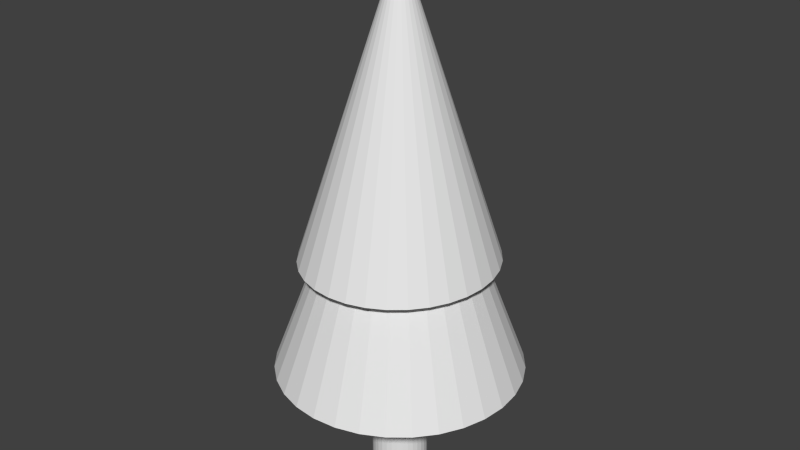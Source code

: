 # Source: tree_two_parts_importer_.blend  (saved by Blender 2.76.0; exported with 4.5.12 LTS)
import bpy
from mathutils import Matrix  # noqa: F401  (used for matrix-valued properties, if any)

bpy.ops.wm.read_factory_settings(use_empty=True)
scene = bpy.context.scene
scene.name = 'Scene'

# ---- collections
col_collection_1 = bpy.data.collections.new('Collection 1'); scene.collection.children.link(col_collection_1)

# ---- world
world_world = bpy.data.worlds.new('World'); scene.world = world_world
world_world.color = (0.05088, 0.05088, 0.05088)
world_world.use_sun_shadow = False
world_world.sun_shadow_jitter_overblur = 0.0
world_world.cycles.sampling_method = 'MANUAL'
world_world.cycles.sample_map_resolution = 256

# ---- meshes
me_cylinder_001 = bpy.data.meshes.new('Cylinder.001')
me_cylinder_001.from_pydata([(-1.187e-07, 1.0, 0.007971), (-1.187e-07, 1.0, 4.544), (0.1951, 0.9808, 0.007971), (0.1951, 0.9808, 4.544), (0.3827, 0.9239, 0.007971), (0.3827, 0.9239, 4.544), (0.5556, 0.8315, 0.007971), (0.5556, 0.8315, 4.544), (0.7071, 0.7071, 0.007971), (0.7071, 0.7071, 4.544), (0.8315, 0.5556, 0.007971), (0.8315, 0.5556, 4.544), (0.9239, 0.3827, 0.007971), (0.9239, 0.3827, 4.544), (0.9808, 0.1951, 0.007971), (0.9808, 0.1951, 4.544), (1.0, -2.094e-07, 0.007971), (1.0, -2.094e-07, 4.544), (0.9808, -0.1951, 0.007971), (0.9808, -0.1951, 4.544), (0.9239, -0.3827, 0.007971), (0.9239, -0.3827, 4.544), (0.8315, -0.5556, 0.007971), (0.8315, -0.5556, 4.544), (0.7071, -0.7071, 0.007971), (0.7071, -0.7071, 4.544), (0.5556, -0.8315, 0.007971), (0.5556, -0.8315, 4.544), (0.3827, -0.9239, 0.007971), (0.3827, -0.9239, 4.544), (0.1951, -0.9808, 0.007971), (0.1951, -0.9808, 4.544), (-4.446e-07, -1.0, 0.007971), (-4.446e-07, -1.0, 4.544), (-0.1951, -0.9808, 0.007971), (-0.1951, -0.9808, 4.544), (-0.3827, -0.9239, 0.007971), (-0.3827, -0.9239, 4.544), (-0.5556, -0.8315, 0.007971), (-0.5556, -0.8315, 4.544), (-0.7071, -0.7071, 0.007971), (-0.7071, -0.7071, 4.544), (-0.8315, -0.5556, 0.007971), (-0.8315, -0.5556, 4.544), (-0.9239, -0.3827, 0.007971), (-0.9239, -0.3827, 4.544), (-0.9808, -0.1951, 0.007971), (-0.9808, -0.1951, 4.544), (-1.0, 6.806e-07, 0.007971), (-1.0, 6.806e-07, 4.544), (-0.9808, 0.1951, 0.007971), (-0.9808, 0.1951, 4.544), (-0.9239, 0.3827, 0.007971), (-0.9239, 0.3827, 4.544), (-0.8315, 0.5556, 0.007971), (-0.8315, 0.5556, 4.544), (-0.7071, 0.7071, 0.007971), (-0.7071, 0.7071, 4.544), (-0.5556, 0.8315, 0.007971), (-0.5556, 0.8315, 4.544), (-0.3827, 0.9239, 0.007971), (-0.3827, 0.9239, 4.544), (-0.1951, 0.9808, 0.007971), (-0.1951, 0.9808, 4.544)], [], [(0, 1, 3, 2), (2, 3, 5, 4), (4, 5, 7, 6), (6, 7, 9, 8), (8, 9, 11, 10), (10, 11, 13, 12), (12, 13, 15, 14), (14, 15, 17, 16), (16, 17, 19, 18), (18, 19, 21, 20), (20, 21, 23, 22), (22, 23, 25, 24), (24, 25, 27, 26), (26, 27, 29, 28), (28, 29, 31, 30), (30, 31, 33, 32), (32, 33, 35, 34), (34, 35, 37, 36), (36, 37, 39, 38), (38, 39, 41, 40), (40, 41, 43, 42), (42, 43, 45, 44), (44, 45, 47, 46), (46, 47, 49, 48), (48, 49, 51, 50), (50, 51, 53, 52), (52, 53, 55, 54), (54, 55, 57, 56), (56, 57, 59, 58), (58, 59, 61, 60), (3, 1, 63, 61, 59, 57, 55, 53, 51, 49, 47, 45, 43, 41, 39, 37, 35, 33, 31, 29, 27, 25, 23, 21, 19, 17, 15, 13, 11, 9, 7, 5), (62, 63, 1, 0), (60, 61, 63, 62), (0, 2, 4, 6, 8, 10, 12, 14, 16, 18, 20, 22, 24, 26, 28, 30, 32, 34, 36, 38, 40, 42, 44, 46, 48, 50, 52, 54, 56, 58, 60, 62)])
me_cylinder_001.use_remesh_preserve_volume = False
me_cylinder_001.use_remesh_preserve_attributes = False
me_cylinder_001.use_mirror_vertex_groups = False
me_cylinder_001.update()
me_cylinder = bpy.data.meshes.new('Cylinder')
me_cylinder.from_pydata([(0.0005424, 4.423, 4.131), (0.8629, 4.338, 4.131), (1.692, 4.087, 4.131), (2.456, 3.678, 4.131), (3.126, 3.129, 4.131), (3.676, 2.459, 4.131), (4.084, 1.695, 4.131), (4.336, 0.8654, 4.131), (4.421, 0.003001, 4.131), (0.0005424, 0.003, 15.8), (4.336, -0.8594, 4.131), (4.084, -1.689, 4.131), (3.676, -2.453, 4.131), (3.126, -3.123, 4.131), (2.456, -3.672, 4.131), (1.692, -4.081, 4.131), (0.8629, -4.332, 4.131), (0.000541, -4.417, 4.131), (-0.8618, -4.332, 4.131), (-1.691, -4.081, 4.131), (-2.455, -3.672, 4.131), (-3.125, -3.123, 4.131), (-3.675, -2.453, 4.131), (-4.083, -1.689, 4.131), (-4.335, -0.8594, 4.131), (-4.42, 0.003005, 4.131), (-4.335, 0.8654, 4.131), (-4.083, 1.695, 4.131), (-3.675, 2.459, 4.131), (-3.125, 3.129, 4.131), (-2.455, 3.678, 4.131), (-1.691, 4.087, 4.131), (-0.8618, 4.338, 4.131), (0.0005424, 3.539, 8.313), (0.6665, 3.472, 8.313), (1.307, 3.27, 8.313), (1.897, 2.943, 8.313), (2.414, 2.504, 8.313), (2.839, 1.968, 8.313), (3.154, 1.356, 8.313), (3.349, 0.6929, 8.313), (3.414, 0.003001, 8.313), (0.0005424, 0.003, 18.97), (3.349, -0.6869, 8.313), (3.154, -1.35, 8.313), (2.839, -1.962, 8.313), (2.414, -2.498, 8.313), (1.897, -2.937, 8.313), (1.307, -3.264, 8.313), (0.6665, -3.466, 8.313), (0.0005413, -3.533, 8.313), (-0.6655, -3.466, 8.313), (-1.306, -3.264, 8.313), (-1.896, -2.937, 8.313), (-2.413, -2.498, 8.313), (-2.838, -1.962, 8.313), (-3.153, -1.35, 8.313), (-3.348, -0.6869, 8.313), (-3.413, 0.003004, 8.313), (-3.348, 0.6929, 8.313), (-3.153, 1.356, 8.313), (-2.838, 1.968, 8.313), (-2.413, 2.504, 8.313), (-1.896, 2.943, 8.313), (-1.306, 3.27, 8.313), (-0.6654, 3.472, 8.313)], [], [(31, 9, 32), (0, 9, 1), (30, 9, 31), (29, 9, 30), (28, 9, 29), (27, 9, 28), (26, 9, 27), (25, 9, 26), (24, 9, 25), (23, 9, 24), (22, 9, 23), (21, 9, 22), (20, 9, 21), (19, 9, 20), (18, 9, 19), (17, 9, 18), (16, 9, 17), (15, 9, 16), (14, 9, 15), (13, 9, 14), (12, 9, 13), (11, 9, 12), (10, 9, 11), (8, 9, 10), (7, 9, 8), (6, 9, 7), (5, 9, 6), (4, 9, 5), (3, 9, 4), (2, 9, 3), (32, 9, 0), (1, 9, 2), (0, 1, 2, 3, 4, 5, 6, 7, 8, 10, 11, 12, 13, 14, 15, 16, 17, 18, 19, 20, 21, 22, 23, 24, 25, 26, 27, 28, 29, 30, 31, 32), (64, 42, 65), (33, 42, 34), (63, 42, 64), (62, 42, 63), (61, 42, 62), (60, 42, 61), (59, 42, 60), (58, 42, 59), (57, 42, 58), (56, 42, 57), (55, 42, 56), (54, 42, 55), (53, 42, 54), (52, 42, 53), (51, 42, 52), (50, 42, 51), (49, 42, 50), (48, 42, 49), (47, 42, 48), (46, 42, 47), (45, 42, 46), (44, 42, 45), (43, 42, 44), (41, 42, 43), (40, 42, 41), (39, 42, 40), (38, 42, 39), (37, 42, 38), (36, 42, 37), (35, 42, 36), (65, 42, 33), (34, 42, 35), (33, 34, 35, 36, 37, 38, 39, 40, 41, 43, 44, 45, 46, 47, 48, 49, 50, 51, 52, 53, 54, 55, 56, 57, 58, 59, 60, 61, 62, 63, 64, 65)])
me_cylinder.use_remesh_preserve_volume = False
me_cylinder.use_remesh_preserve_attributes = False
me_cylinder.use_mirror_vertex_groups = False
me_cylinder.update()

# ---- objects
ob_trunk = bpy.data.objects.new('Trunk', me_cylinder_001)
ob_leaves = bpy.data.objects.new('Leaves', me_cylinder)

# ---- transforms, parenting, visibility, modifiers, constraints
ob_trunk.location = (0.0, 0.0, 0.0)
ob_trunk.lineart.crease_threshold = 0.0
ob_leaves.location = (0.0, 0.0, 0.0)
ob_leaves.lineart.crease_threshold = 0.0

# ---- collection membership
col_collection_1.objects.link(ob_trunk)
col_collection_1.objects.link(ob_leaves)

# ---- scene / render settings (as saved in the file)
scene.frame_start = 1; scene.frame_end = 250; scene.frame_set(1)
scene.render.engine = 'BLENDER_EEVEE_NEXT'
scene.render.resolution_percentage = 50
scene.render.dither_intensity = 0.0
scene.cycles.use_denoising = False
scene.cycles.samples = 10
scene.cycles.sampling_pattern = 'TABULATED_SOBOL'
scene.cycles.light_sampling_threshold = 0.0
scene.cycles.use_adaptive_sampling = False
scene.cycles.use_light_tree = False
scene.cycles.blur_glossy = 0.0
scene.cycles.pixel_filter_type = 'GAUSSIAN'
scene.cycles.sample_clamp_indirect = 0.0
scene.view_settings.view_transform = 'Standard'
bpy.context.view_layer.update()

# ---- added for rendering (the .blend has no active camera and no usable light): camera, sun
cam_auto = bpy.data.cameras.new('AutoCamera')
cam_auto.lens = 50.0
cam_auto.sensor_width = 36.0
cam_auto.clip_end = 1000.0
ob_auto_camera = bpy.data.objects.new('AutoCamera', cam_auto)
scene.collection.objects.link(ob_auto_camera)
ob_auto_camera.location = (21.0141, -25.2133, 26.2993)
ob_auto_camera.rotation_euler = (1.09748, -7.21219e-08, 0.694738)
scene.camera = ob_auto_camera
light_auto_sun = bpy.data.lights.new('AutoSun', 'SUN')
light_auto_sun.energy = 3.0
light_auto_sun.angle = 0.0523599
ob_auto_sun = bpy.data.objects.new('AutoSun', light_auto_sun)
scene.collection.objects.link(ob_auto_sun)
ob_auto_sun.rotation_euler = (0.872665, 0.174533, 0.523599)
bpy.context.view_layer.update()
